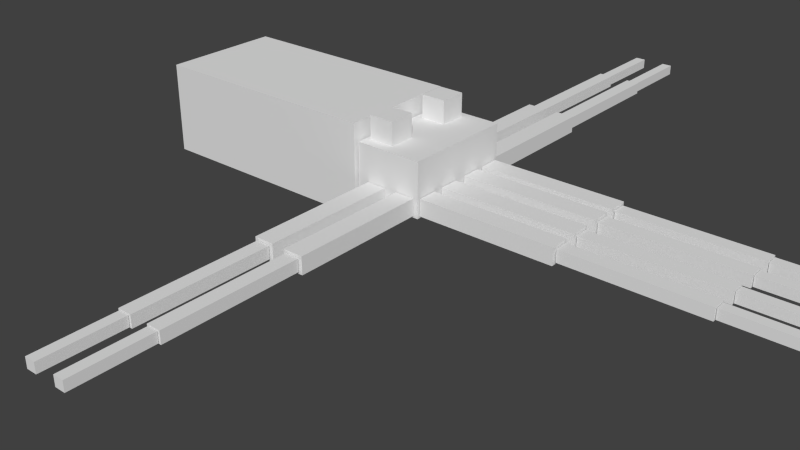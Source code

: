# Source: octopus.blend  (saved by Blender 2.72.0; exported with 4.5.12 LTS)
import bpy
from mathutils import Matrix  # noqa: F401  (used for matrix-valued properties, if any)

bpy.ops.wm.read_factory_settings(use_empty=True)
scene = bpy.context.scene
scene.name = 'Scene'

# ---- collections
col_collection_1 = bpy.data.collections.new('Collection 1'); scene.collection.children.link(col_collection_1)

# ---- materials (node trees are filled in below, after node groups)
mat_material = bpy.data.materials.new('Material')
mat_material.alpha_threshold = 0.0
mat_material.use_transparent_shadow = False
mat_material.roughness = 0.5
mat_material.line_color = (0.0, 0.0, 0.0, 1.0)

# ---- material node trees

# ---- world
world_world = bpy.data.worlds.new('World'); scene.world = world_world
world_world.color = (0.05088, 0.05088, 0.05088)
world_world.use_sun_shadow = False
world_world.sun_shadow_jitter_overblur = 0.0
world_world.cycles.sampling_method = 'MANUAL'
world_world.cycles.sample_map_resolution = 256

# ---- meshes
me_cube = bpy.data.meshes.new('Cube')
me_cube.from_pydata([(-0.295, 1.013, -0.9294), (-0.8725, 1.013, -0.9294), (-0.8725, 3.393, -0.9294), (-0.295, 3.393, -0.9294), (-0.295, 1.013, -0.3077), (-0.8725, 1.013, -0.3077), (-0.8725, 3.393, -0.3077), (-0.295, 3.393, -0.3077), (-0.3791, 3.414, -0.8393), (-0.7884, 3.414, -0.8393), (-0.7884, 5.794, -0.8393), (-0.3791, 5.794, -0.8393), (-0.3791, 3.414, -0.3977), (-0.7884, 3.414, -0.3977), (-0.7884, 5.794, -0.3977), (-0.3791, 5.794, -0.3977), (-0.4306, 5.806, -0.804), (-0.7369, 5.806, -0.804), (-0.7369, 7.159, -0.804), (-0.4306, 7.159, -0.804), (-0.4306, 5.806, -0.433), (-0.7369, 5.806, -0.433), (-0.7369, 7.159, -0.433), (-0.4306, 7.159, -0.433), (0.6635, 1.013, -0.9294), (0.08594, 1.013, -0.9294), (0.08594, 3.393, -0.9294), (0.6635, 3.393, -0.9294), (0.6635, 1.013, -0.3077), (0.08594, 1.013, -0.3077), (0.08594, 3.393, -0.3077), (0.6635, 3.393, -0.3077), (0.5794, 3.414, -0.8393), (0.17, 3.414, -0.8393), (0.17, 5.794, -0.8393), (0.5794, 5.794, -0.8393), (0.5794, 3.414, -0.3977), (0.17, 3.414, -0.3977), (0.17, 5.794, -0.3977), (0.5794, 5.794, -0.3977), (0.5278, 5.806, -0.804), (0.2216, 5.806, -0.804), (0.2216, 7.159, -0.804), (0.5278, 7.159, -0.804), (0.5278, 5.806, -0.433), (0.2216, 5.806, -0.433), (0.2216, 7.159, -0.433), (0.5278, 7.159, -0.433), (0.08594, -1.014, -0.9294), (0.6635, -1.014, -0.9294), (0.6635, -3.394, -0.9294), (0.08594, -3.394, -0.9294), (0.08594, -1.014, -0.3077), (0.6635, -1.014, -0.3077), (0.6635, -3.394, -0.3077), (0.08594, -3.394, -0.3077), (0.17, -3.415, -0.8393), (0.5794, -3.415, -0.8393), (0.5794, -5.795, -0.8393), (0.17, -5.795, -0.8393), (0.17, -3.415, -0.3977), (0.5794, -3.415, -0.3977), (0.5794, -5.795, -0.3977), (0.17, -5.795, -0.3977), (0.2216, -5.807, -0.804), (0.5278, -5.807, -0.804), (0.5278, -7.16, -0.804), (0.2216, -7.16, -0.804), (0.2216, -5.807, -0.433), (0.5278, -5.807, -0.433), (0.5278, -7.16, -0.433), (0.2216, -7.16, -0.433), (-0.9097, -1.014, -0.9294), (-0.3321, -1.014, -0.9294), (-0.3321, -3.394, -0.9294), (-0.9097, -3.394, -0.9294), (-0.9097, -1.014, -0.3077), (-0.3321, -1.014, -0.3077), (-0.3321, -3.394, -0.3077), (-0.9097, -3.394, -0.3077), (-0.8256, -3.415, -0.8393), (-0.4162, -3.415, -0.8393), (-0.4162, -5.795, -0.8393), (-0.8256, -5.795, -0.8393), (-0.8256, -3.415, -0.3977), (-0.4162, -3.415, -0.3977), (-0.4162, -5.795, -0.3977), (-0.8256, -5.795, -0.3977), (-0.774, -5.807, -0.804), (-0.4678, -5.807, -0.804), (-0.4678, -7.16, -0.804), (-0.774, -7.16, -0.804), (-0.774, -5.807, -0.433), (-0.4678, -5.807, -0.433), (-0.4678, -7.16, -0.433), (-0.774, -7.16, -0.433), (-1.023, -0.1353, -0.9294), (-1.023, -0.4784, -0.9294), (-5.03, -0.4784, -0.9294), (-5.03, -0.1353, -0.9294), (-1.023, -0.1353, -0.3077), (-1.023, -0.4784, -0.3077), (-5.03, -0.4784, -0.3077), (-5.03, -0.1353, -0.3077), (-5.065, -0.1852, -0.8393), (-5.065, -0.4284, -0.8393), (-9.072, -0.4284, -0.8393), (-9.072, -0.1852, -0.8393), (-5.065, -0.1852, -0.3977), (-5.065, -0.4284, -0.3977), (-9.072, -0.4284, -0.3977), (-9.072, -0.1852, -0.3977), (-9.092, -0.2159, -0.804), (-9.092, -0.3978, -0.804), (-11.37, -0.3978, -0.804), (-11.37, -0.2159, -0.804), (-9.092, -0.2159, -0.433), (-9.092, -0.3978, -0.433), (-11.37, -0.3978, -0.433), (-11.37, -0.2159, -0.433), (-9.092, 0.3466, -0.804), (-9.092, 0.1647, -0.804), (-11.37, 0.1647, -0.804), (-11.37, 0.3466, -0.804), (-9.092, 0.3466, -0.433), (-9.092, 0.1647, -0.433), (-11.37, 0.1647, -0.433), (-11.37, 0.3466, -0.433), (-5.065, 0.3772, -0.8393), (-5.065, 0.134, -0.8393), (-9.072, 0.134, -0.8393), (-9.072, 0.3772, -0.8393), (-5.065, 0.3772, -0.3977), (-5.065, 0.134, -0.3977), (-9.072, 0.134, -0.3977), (-9.072, 0.3772, -0.3977), (-1.023, 0.4272, -0.9294), (-1.023, 0.08407, -0.9294), (-5.03, 0.08407, -0.9294), (-5.03, 0.4272, -0.9294), (-1.023, 0.4272, -0.3077), (-1.023, 0.08407, -0.3077), (-5.03, 0.08407, -0.3077), (-5.03, 0.4272, -0.3077), (-1.023, -0.6089, -0.9294), (-1.023, -0.952, -0.9294), (-5.03, -0.952, -0.9294), (-5.03, -0.6089, -0.9294), (-1.023, -0.6089, -0.3077), (-1.023, -0.952, -0.3077), (-5.03, -0.952, -0.3077), (-5.03, -0.6089, -0.3077), (-5.065, -0.6588, -0.8393), (-5.065, -0.902, -0.8393), (-9.072, -0.902, -0.8393), (-9.072, -0.6588, -0.8393), (-5.065, -0.6588, -0.3977), (-5.065, -0.902, -0.3977), (-9.072, -0.902, -0.3977), (-9.072, -0.6588, -0.3977), (-9.092, -0.6895, -0.804), (-9.092, -0.8714, -0.804), (-11.37, -0.8714, -0.804), (-11.37, -0.6895, -0.804), (-9.092, -0.6895, -0.433), (-9.092, -0.8714, -0.433), (-11.37, -0.8714, -0.433), (-11.37, -0.6895, -0.433), (-9.092, 0.8769, -0.804), (-9.092, 0.695, -0.804), (-11.37, 0.695, -0.804), (-11.37, 0.8769, -0.804), (-9.092, 0.8769, -0.433), (-9.092, 0.695, -0.433), (-11.37, 0.695, -0.433), (-11.37, 0.8769, -0.433), (-5.065, 0.9075, -0.8393), (-5.065, 0.6643, -0.8393), (-9.072, 0.6643, -0.8393), (-9.072, 0.9075, -0.8393), (-5.065, 0.9075, -0.3977), (-5.065, 0.6643, -0.3977), (-9.072, 0.6643, -0.3977), (-9.072, 0.9075, -0.3977), (-1.023, 0.9575, -0.9294), (-1.023, 0.6144, -0.9294), (-5.03, 0.6144, -0.9294), (-5.03, 0.9575, -0.9294), (-1.023, 0.9575, -0.3077), (-1.023, 0.6144, -0.3077), (-5.03, 0.6144, -0.3077), (-5.03, 0.9575, -0.3077), (0.2021, 0.1097, -1.456), (0.2021, -0.1097, -1.456), (0.0273, -0.1097, -1.456), (0.0273, 0.1097, -1.456), (0.2021, 0.1097, -0.9805), (0.2021, -0.1097, -0.9805), (0.0273, -0.1097, -0.9805), (0.0273, 0.1097, -0.9805), (-0.08252, 0.1097, -1.456), (-0.08252, -0.1097, -1.456), (-0.2573, -0.1097, -1.456), (-0.2573, 0.1097, -1.456), (-0.08252, 0.1097, -0.9805), (-0.08252, -0.1097, -0.9805), (-0.2573, -0.1097, -0.9805), (-0.2573, 0.1097, -0.9805), (8.098, 1.064, -1.673), (8.098, -1.064, -1.673), (1.052, -1.064, -1.673), (1.052, 1.064, -1.673), (8.098, 1.064, 1.673), (8.098, -1.064, 1.673), (1.052, -1.064, 1.673), (1.052, 1.064, 1.673), (0.8616, 0.8095, 0.9058), (0.8616, 0.3395, 0.9058), (0.1257, 0.3395, 0.9058), (0.1257, 0.8095, 0.9058), (0.8616, 0.8095, 1.853), (0.8616, 0.3395, 1.853), (0.1257, 0.3395, 1.853), (0.1257, 0.8095, 1.853), (0.7901, -0.3997, 0.9058), (0.7901, -0.8697, 0.9058), (0.0542, -0.8697, 0.9058), (0.0542, -0.3997, 0.9058), (0.7901, -0.3997, 1.853), (0.7901, -0.8697, 1.853), (0.0542, -0.8697, 1.853), (0.0542, -0.3997, 1.853), (1.0, 1.0, -1.0), (1.0, -1.0, -1.0), (-1.0, -1.0, -1.0), (-1.0, 1.0, -1.0), (1.0, 1.0, 1.0), (1.0, -1.0, 1.0), (-1.0, -1.0, 1.0), (-1.0, 1.0, 1.0)], [], [(0, 1, 2, 3), (4, 7, 6, 5), (0, 4, 5, 1), (1, 5, 6, 2), (2, 6, 7, 3), (4, 0, 3, 7), (8, 9, 10, 11), (12, 15, 14, 13), (8, 12, 13, 9), (9, 13, 14, 10), (10, 14, 15, 11), (12, 8, 11, 15), (16, 17, 18, 19), (20, 23, 22, 21), (16, 20, 21, 17), (17, 21, 22, 18), (18, 22, 23, 19), (20, 16, 19, 23), (24, 25, 26, 27), (28, 31, 30, 29), (24, 28, 29, 25), (25, 29, 30, 26), (26, 30, 31, 27), (28, 24, 27, 31), (32, 33, 34, 35), (36, 39, 38, 37), (32, 36, 37, 33), (33, 37, 38, 34), (34, 38, 39, 35), (36, 32, 35, 39), (40, 41, 42, 43), (44, 47, 46, 45), (40, 44, 45, 41), (41, 45, 46, 42), (42, 46, 47, 43), (44, 40, 43, 47), (48, 49, 50, 51), (52, 55, 54, 53), (48, 52, 53, 49), (49, 53, 54, 50), (50, 54, 55, 51), (52, 48, 51, 55), (56, 57, 58, 59), (60, 63, 62, 61), (56, 60, 61, 57), (57, 61, 62, 58), (58, 62, 63, 59), (60, 56, 59, 63), (64, 65, 66, 67), (68, 71, 70, 69), (64, 68, 69, 65), (65, 69, 70, 66), (66, 70, 71, 67), (68, 64, 67, 71), (72, 73, 74, 75), (76, 79, 78, 77), (72, 76, 77, 73), (73, 77, 78, 74), (74, 78, 79, 75), (76, 72, 75, 79), (80, 81, 82, 83), (84, 87, 86, 85), (80, 84, 85, 81), (81, 85, 86, 82), (82, 86, 87, 83), (84, 80, 83, 87), (88, 89, 90, 91), (92, 95, 94, 93), (88, 92, 93, 89), (89, 93, 94, 90), (90, 94, 95, 91), (92, 88, 91, 95), (96, 97, 98, 99), (100, 103, 102, 101), (96, 100, 101, 97), (97, 101, 102, 98), (98, 102, 103, 99), (100, 96, 99, 103), (104, 105, 106, 107), (108, 111, 110, 109), (104, 108, 109, 105), (105, 109, 110, 106), (106, 110, 111, 107), (108, 104, 107, 111), (112, 113, 114, 115), (116, 119, 118, 117), (112, 116, 117, 113), (113, 117, 118, 114), (114, 118, 119, 115), (116, 112, 115, 119), (120, 121, 122, 123), (124, 127, 126, 125), (120, 124, 125, 121), (121, 125, 126, 122), (122, 126, 127, 123), (124, 120, 123, 127), (128, 129, 130, 131), (132, 135, 134, 133), (128, 132, 133, 129), (129, 133, 134, 130), (130, 134, 135, 131), (132, 128, 131, 135), (136, 137, 138, 139), (140, 143, 142, 141), (136, 140, 141, 137), (137, 141, 142, 138), (138, 142, 143, 139), (140, 136, 139, 143), (144, 145, 146, 147), (148, 151, 150, 149), (144, 148, 149, 145), (145, 149, 150, 146), (146, 150, 151, 147), (148, 144, 147, 151), (152, 153, 154, 155), (156, 159, 158, 157), (152, 156, 157, 153), (153, 157, 158, 154), (154, 158, 159, 155), (156, 152, 155, 159), (160, 161, 162, 163), (164, 167, 166, 165), (160, 164, 165, 161), (161, 165, 166, 162), (162, 166, 167, 163), (164, 160, 163, 167), (168, 169, 170, 171), (172, 175, 174, 173), (168, 172, 173, 169), (169, 173, 174, 170), (170, 174, 175, 171), (172, 168, 171, 175), (176, 177, 178, 179), (180, 183, 182, 181), (176, 180, 181, 177), (177, 181, 182, 178), (178, 182, 183, 179), (180, 176, 179, 183), (184, 185, 186, 187), (188, 191, 190, 189), (184, 188, 189, 185), (185, 189, 190, 186), (186, 190, 191, 187), (188, 184, 187, 191), (192, 193, 194, 195), (196, 199, 198, 197), (192, 196, 197, 193), (193, 197, 198, 194), (194, 198, 199, 195), (196, 192, 195, 199), (200, 201, 202, 203), (204, 207, 206, 205), (200, 204, 205, 201), (201, 205, 206, 202), (202, 206, 207, 203), (204, 200, 203, 207), (208, 209, 210, 211), (212, 215, 214, 213), (208, 212, 213, 209), (209, 213, 214, 210), (210, 214, 215, 211), (212, 208, 211, 215), (216, 217, 218, 219), (220, 223, 222, 221), (216, 220, 221, 217), (217, 221, 222, 218), (218, 222, 223, 219), (220, 216, 219, 223), (224, 225, 226, 227), (228, 231, 230, 229), (224, 228, 229, 225), (225, 229, 230, 226), (226, 230, 231, 227), (228, 224, 227, 231), (232, 233, 234, 235), (236, 239, 238, 237), (232, 236, 237, 233), (233, 237, 238, 234), (234, 238, 239, 235), (236, 232, 235, 239)])
_uv = me_cube.uv_layers.new(name='UVMap')
_uv.uv.foreach_set('vector', [0.4696, 0.7024, 0.5063, 0.7024, 0.5063, 0.8537, 0.4696, 0.8537, 0.6529, 0.7024, 0.6529, 0.8537, 0.6162, 0.8537, 0.6162, 0.7024, 0.8049, 0.4061, 0.8049, 0.4457, 0.7683, 0.4457, 0.7683, 0.4061, 0.2025, 0.8122, 0.163, 0.8122, 0.163, 0.6608, 0.2025, 0.6608, 0.9008, 0.448, 0.9008, 0.4085, 0.9374, 0.4085, 0.9374, 0.448, 0.0841, 0.6608, 0.1236, 0.6608, 0.1236, 0.8122, 0.0841, 0.8122, 0.1101, 0.9635, 0.0841, 0.9635, 0.0841, 0.8122, 0.1101, 0.8122, 0.904, 0.4061, 0.904, 0.2548, 0.93, 0.2548, 0.93, 0.4061, 0.3054, 0.9852, 0.3054, 0.9571, 0.3314, 0.9571, 0.3314, 0.9852, 0.7658, 0.8542, 0.7377, 0.8542, 0.7377, 0.7028, 0.7658, 0.7028, 0.9268, 0.9576, 0.9268, 0.9857, 0.9008, 0.9857, 0.9008, 0.9576, 0.6529, 0.7024, 0.6809, 0.7024, 0.6809, 0.8537, 0.6529, 0.8537, 0.9792, 0.5928, 0.9986, 0.5928, 0.9986, 0.6788, 0.9792, 0.6788, 0.9598, 0.6788, 0.9598, 0.5928, 0.9792, 0.5928, 0.9792, 0.6788, 0.9276, 0.9812, 0.9276, 0.9576, 0.9471, 0.9576, 0.9471, 0.9812, 0.8555, 0.9402, 0.8319, 0.9402, 0.8319, 0.8542, 0.8555, 0.8542, 0.1101, 0.9871, 0.1101, 0.9635, 0.1295, 0.9635, 0.1295, 0.9871, 0.8084, 0.8542, 0.8319, 0.8542, 0.8319, 0.9402, 0.8084, 0.9402, 0.85, 0.4061, 0.8133, 0.4061, 0.8133, 0.2548, 0.85, 0.2548, 0.6162, 0.7024, 0.6162, 0.8537, 0.5796, 0.8537, 0.5796, 0.7024, 0.7316, 0.4457, 0.7316, 0.4061, 0.7683, 0.4061, 0.7683, 0.4457, 0.2419, 0.8122, 0.2025, 0.8122, 0.2025, 0.6608, 0.2419, 0.6608, 0.8783, 0.4061, 0.8783, 0.4457, 0.8416, 0.4457, 0.8416, 0.4061, 0.7739, 0.4061, 0.7344, 0.4061, 0.7344, 0.2548, 0.7739, 0.2548, 0.1101, 0.8122, 0.1361, 0.8122, 0.1361, 0.9635, 0.1101, 0.9635, 0.878, 0.4061, 0.878, 0.2548, 0.904, 0.2548, 0.904, 0.4061, 0.8815, 0.9612, 0.8815, 0.9893, 0.8555, 0.9893, 0.8555, 0.9612, 0.878, 0.4061, 0.85, 0.4061, 0.85, 0.2548, 0.878, 0.2548, 0.3532, 0.9852, 0.3532, 0.9571, 0.3791, 0.9571, 0.3791, 0.9852, 0.7658, 0.7028, 0.7938, 0.7028, 0.7938, 0.8542, 0.7658, 0.8542, 0.6043, 1.0, 0.5849, 1.0, 0.5849, 0.914, 0.6043, 0.914, 0.6237, 1.0, 0.6237, 0.914, 0.6432, 0.914, 0.6432, 1.0, 0.06297, 0.9787, 0.06297, 0.9551, 0.08241, 0.9551, 0.08241, 0.9787, 0.8084, 0.9402, 0.7848, 0.9402, 0.7848, 0.8542, 0.8084, 0.8542, 0.1295, 0.9871, 0.1295, 0.9635, 0.149, 0.9635, 0.149, 0.9871, 0.7377, 0.8542, 0.7613, 0.8542, 0.7613, 0.9402, 0.7377, 0.9402, 0.3963, 0.7028, 0.4329, 0.7028, 0.4329, 0.8542, 0.3963, 0.8542, 0.5796, 0.7024, 0.5796, 0.8537, 0.5429, 0.8537, 0.5429, 0.7024, 0.01941, 0.9551, 0.01941, 0.9156, 0.05607, 0.9156, 0.05607, 0.9551, 0.7344, 0.4061, 0.695, 0.4061, 0.695, 0.2548, 0.7344, 0.2548, 0.8416, 0.4061, 0.8416, 0.4457, 0.8049, 0.4457, 0.8049, 0.4061, 0.8133, 0.4061, 0.7739, 0.4061, 0.7739, 0.2548, 0.8133, 0.2548, 0.1361, 0.8122, 0.1621, 0.8122, 0.1621, 0.9635, 0.1361, 0.9635, 0.189, 0.9635, 0.189, 0.8122, 0.215, 0.8122, 0.215, 0.9635, 0.1101, 0.9635, 0.1101, 0.9916, 0.0841, 0.9916, 0.0841, 0.9635, 0.7149, 0.8542, 0.6868, 0.8542, 0.6868, 0.7028, 0.7149, 0.7028, 0.215, 0.985, 0.215, 0.9569, 0.241, 0.9569, 0.241, 0.985, 0.8727, 0.7028, 0.9008, 0.7028, 0.9008, 0.8542, 0.8727, 0.8542, 0.6043, 0.914, 0.6237, 0.914, 0.6237, 1.0, 0.6043, 1.0, 0.546, 1.0, 0.546, 0.914, 0.5654, 0.914, 0.5654, 1.0, 0.3337, 0.9807, 0.3337, 0.9571, 0.3532, 0.9571, 0.3532, 0.9807, 0.6809, 0.9397, 0.6574, 0.9397, 0.6574, 0.8537, 0.6809, 0.8537, 0.1878, 0.9635, 0.1878, 0.9871, 0.1684, 0.9871, 0.1684, 0.9635, 0.6868, 0.8542, 0.7104, 0.8542, 0.7104, 0.9402, 0.6868, 0.9402, 0.5063, 0.7024, 0.5429, 0.7024, 0.5429, 0.8537, 0.5063, 0.8537, 0.4696, 0.7024, 0.4696, 0.8537, 0.4329, 0.8537, 0.4329, 0.7024, 0.9374, 0.448, 0.9374, 0.4085, 0.9741, 0.4085, 0.9741, 0.448, 0.163, 0.8122, 0.1236, 0.8122, 0.1236, 0.6608, 0.163, 0.6608, 0.7316, 0.4061, 0.7316, 0.4457, 0.695, 0.4457, 0.695, 0.4061, 0.3096, 0.8537, 0.2701, 0.8537, 0.2701, 0.7024, 0.3096, 0.7024, 0.956, 0.4061, 0.93, 0.4061, 0.93, 0.2548, 0.956, 0.2548, 0.163, 0.9635, 0.163, 0.8122, 0.189, 0.8122, 0.189, 0.9635, 0.7483, 0.9576, 0.7483, 0.9857, 0.7223, 0.9857, 0.7223, 0.9576, 0.8333, 0.8542, 0.8052, 0.8542, 0.8052, 0.7028, 0.8333, 0.7028, 0.2679, 0.9551, 0.2679, 0.9832, 0.2419, 0.9832, 0.2419, 0.9551, 0.8727, 0.8542, 0.8447, 0.8542, 0.8447, 0.7028, 0.8727, 0.7028, 0.9679, 0.1448, 0.9873, 0.1448, 0.9873, 0.2308, 0.9679, 0.2308, 0.5849, 0.914, 0.5849, 1.0, 0.5654, 1.0, 0.5654, 0.914, 0.9598, 0.7024, 0.9598, 0.6788, 0.9792, 0.6788, 0.9792, 0.7024, 0.4198, 0.9402, 0.3963, 0.9402, 0.3963, 0.8542, 0.4198, 0.8542, 0.149, 0.9871, 0.149, 0.9635, 0.1684, 0.9635, 0.1684, 0.9871, 0.7613, 0.8542, 0.7848, 0.8542, 0.7848, 0.9402, 0.7613, 0.9402, 0.9089, 0.0, 0.9307, 0.0, 0.9307, 0.2548, 0.9089, 0.2548, 0.9225, 0.448, 0.9225, 0.7028, 0.9008, 0.7028, 0.9008, 0.448, 0.2419, 0.9551, 0.2419, 0.9156, 0.2637, 0.9156, 0.2637, 0.9551, 0.7658, 0.7028, 0.7263, 0.7028, 0.7263, 0.448, 0.7658, 0.448, 0.6792, 0.9397, 0.6792, 0.9793, 0.6574, 0.9793, 0.6574, 0.9397, 0.7344, 0.0, 0.7739, 5.306e-08, 0.7739, 0.2548, 0.7344, 0.2548, 0.9524, 0.0, 0.9679, 0.0, 0.9679, 0.2548, 0.9524, 0.2548, 0.9471, 0.7028, 0.9471, 0.9576, 0.9316, 0.9576, 0.9316, 0.7028, 0.9625, 0.9576, 0.9625, 0.9857, 0.9471, 0.9857, 0.9471, 0.9576, 0.8727, 0.7028, 0.8447, 0.7028, 0.8447, 0.448, 0.8727, 0.448, 0.8519, 0.9683, 0.8519, 0.9963, 0.8365, 0.9963, 0.8365, 0.9683, 0.4049, 0.448, 0.4329, 0.448, 0.4329, 0.7028, 0.4049, 0.7028, 0.7104, 0.8542, 0.7219, 0.8542, 0.7219, 0.9989, 0.7104, 0.9989, 0.4314, 0.8542, 0.4314, 0.9989, 0.4198, 0.9989, 0.4198, 0.8542, 0.4911, 0.9742, 0.4911, 0.9978, 0.4796, 0.9978, 0.4796, 0.9742, 0.9914, 0.1448, 0.9679, 0.1448, 0.9679, 0.0, 0.9914, 0.0, 0.468, 0.9978, 0.468, 0.9742, 0.4796, 0.9742, 0.4796, 0.9978, 0.9598, 0.448, 0.9833, 0.448, 0.9833, 0.5928, 0.9598, 0.5928, 0.9833, 0.448, 0.9949, 0.448, 0.9949, 0.5928, 0.9833, 0.5928, 0.9911, 0.2548, 0.9911, 0.3996, 0.9795, 0.3996, 0.9795, 0.2548, 0.01155, 0.9717, 0.01155, 0.9953, 9.459e-10, 0.9953, 0.0, 0.9717, 0.9861, 0.9924, 0.9625, 0.9924, 0.9625, 0.8476, 0.9861, 0.8476, 0.9908, 0.6788, 0.9908, 0.7024, 0.9792, 0.7024, 0.9792, 0.6788, 0.215, 0.8122, 0.2385, 0.8122, 0.2385, 0.9569, 0.215, 0.9569, 0.9008, 0.7028, 0.9162, 0.7028, 0.9162, 0.9576, 0.9008, 0.9576, 0.7377, 0.7028, 0.7377, 0.9576, 0.7223, 0.9576, 0.7223, 0.7028, 0.8519, 0.9402, 0.8519, 0.9683, 0.8365, 0.9683, 0.8365, 0.9402, 0.9089, 0.2548, 0.8808, 0.2548, 0.8808, 0.0, 0.9089, 6.064e-08, 9.459e-10, 0.9437, 0.0, 0.9156, 0.01544, 0.9156, 0.01544, 0.9437, 0.05607, 0.9156, 0.02803, 0.9156, 0.02803, 0.6608, 0.05607, 0.6608, 0.3096, 0.7024, 0.3314, 0.7024, 0.3314, 0.9571, 0.3096, 0.9571, 0.3749, 0.7024, 0.3749, 0.9571, 0.3532, 0.9571, 0.3532, 0.7024, 0.06297, 0.9551, 0.06297, 0.9946, 0.04119, 0.9946, 0.04119, 0.9551, 0.8133, 0.0, 0.8528, 8.338e-08, 0.8528, 0.2548, 0.8133, 0.2548, 0.07785, 0.9156, 0.07785, 0.9551, 0.05607, 0.9551, 0.05607, 0.9156, 0.7739, 0.0, 0.8133, 5.306e-08, 0.8133, 0.2548, 0.7739, 0.2548, 0.9225, 0.448, 0.9443, 0.448, 0.9443, 0.7028, 0.9225, 0.7028, 0.2637, 0.6608, 0.2637, 0.9156, 0.2419, 0.9156, 0.2419, 0.6608, 0.9, 0.4061, 0.9, 0.4457, 0.8783, 0.4457, 0.8783, 0.4061, 0.6868, 0.448, 0.7263, 0.448, 0.7263, 0.7028, 0.6868, 0.7028, 0.8147, 0.9797, 0.8147, 0.9402, 0.8365, 0.9402, 0.8365, 0.9797, 0.7658, 0.448, 0.8052, 0.448, 0.8052, 0.7028, 0.7658, 0.7028, 0.9162, 0.7028, 0.9316, 0.7028, 0.9316, 0.9576, 0.9162, 0.9576, 0.3904, 0.7024, 0.3904, 0.9571, 0.3749, 0.9571, 0.3749, 0.7024, 0.0, 0.9717, 3.784e-09, 0.9437, 0.01544, 0.9437, 0.01544, 0.9717, 0.9008, 0.7028, 0.8727, 0.7028, 0.8727, 0.448, 0.9008, 0.448, 0.3791, 0.9852, 0.3791, 0.9571, 0.3946, 0.9571, 0.3946, 0.9852, 0.8528, 0.0, 0.8808, 6.064e-08, 0.8808, 0.2548, 0.8528, 0.2548, 0.6458, 0.8537, 0.6574, 0.8537, 0.6574, 0.9985, 0.6458, 0.9985, 0.3052, 0.8537, 0.3052, 0.9985, 0.2937, 0.9985, 0.2937, 0.8537, 0.991, 0.2308, 0.991, 0.2544, 0.9794, 0.2544, 0.9794, 0.2308, 0.2937, 0.9985, 0.2701, 0.9985, 0.2701, 0.8537, 0.2937, 0.8537, 0.9794, 0.2308, 0.9794, 0.2544, 0.9679, 0.2544, 0.9679, 0.2308, 0.9625, 0.7028, 0.9861, 0.7028, 0.9861, 0.8476, 0.9625, 0.8476, 0.9861, 0.7028, 0.9976, 0.7028, 0.9976, 0.8476, 0.9861, 0.8476, 0.8969, 0.8542, 0.8969, 0.9989, 0.8853, 0.9989, 0.8853, 0.8542, 0.4911, 0.9978, 0.4911, 0.9742, 0.5027, 0.9742, 0.5027, 0.9978, 0.4565, 0.9985, 0.4329, 0.9985, 0.4329, 0.8537, 0.4565, 0.8537, 0.468, 0.9742, 0.468, 0.9978, 0.4565, 0.9978, 0.4565, 0.9742, 0.956, 0.2548, 0.9795, 0.2548, 0.9795, 0.3996, 0.956, 0.3996, 0.9471, 0.7028, 0.9625, 0.7028, 0.9625, 0.9576, 0.9471, 0.9576, 0.9598, 0.448, 0.9598, 0.7028, 0.9443, 0.7028, 0.9443, 0.448, 0.9895, 0.4085, 0.9895, 0.4366, 0.9741, 0.4366, 0.9741, 0.4085, 0.05607, 0.6608, 0.0841, 0.6608, 0.0841, 0.9156, 0.05607, 0.9156, 0.189, 0.9916, 0.189, 0.9635, 0.2044, 0.9635, 0.2044, 0.9916, 0.0, 0.6608, 0.02803, 0.6608, 0.02803, 0.9156, 2.649e-08, 0.9156, 0.9524, 0.2548, 0.9307, 0.2548, 0.9307, 0.0, 0.9524, 9.096e-08, 0.3532, 0.7024, 0.3532, 0.9571, 0.3314, 0.9571, 0.3314, 0.7024, 0.01941, 0.9946, 0.01941, 0.9551, 0.04119, 0.9551, 0.04119, 0.9946, 0.7344, 0.2548, 0.695, 0.2548, 0.695, 0.0, 0.7344, 3.032e-08, 0.4181, 0.9402, 0.4181, 0.9797, 0.3963, 0.9797, 0.3963, 0.9402, 0.8052, 0.448, 0.8447, 0.448, 0.8447, 0.7028, 0.8052, 0.7028, 0.8444, 0.7307, 0.8444, 0.7447, 0.8333, 0.7447, 0.8333, 0.7307, 0.8444, 0.7307, 0.8333, 0.7307, 0.8333, 0.7167, 0.8444, 0.7167, 0.9861, 0.9081, 0.9861, 0.8779, 1.0, 0.8779, 1.0, 0.9081, 0.8049, 0.7936, 0.8049, 0.8239, 0.7938, 0.8239, 0.7938, 0.7936, 1.0, 0.9384, 1.0, 0.9687, 0.9861, 0.9687, 0.9861, 0.9384, 0.8049, 0.7028, 0.8049, 0.7331, 0.7938, 0.7331, 0.7938, 0.7028, 0.8444, 0.7028, 0.8444, 0.7167, 0.8333, 0.7167, 0.8333, 0.7028, 0.8049, 0.8378, 0.7938, 0.8378, 0.7938, 0.8239, 0.8049, 0.8239, 0.9861, 0.9384, 0.9861, 0.9081, 1.0, 0.9081, 1.0, 0.9384, 0.7938, 0.7936, 0.7938, 0.7633, 0.8049, 0.7633, 0.8049, 0.7936, 1.0, 0.8476, 1.0, 0.8779, 0.9861, 0.8779, 0.9861, 0.8476, 0.8049, 0.7331, 0.8049, 0.7633, 0.7938, 0.7633, 0.7938, 0.7331, 0.5599, 0.0, 0.695, 0.0, 0.695, 0.448, 0.5599, 0.448, 0.5599, 0.0, 0.5599, 0.448, 0.4248, 0.448, 0.4248, 2.426e-07, 0.1351, 0.6608, 0.1351, 0.448, 0.2701, 0.448, 0.2701, 0.6608, 0.4248, 0.448, 0.2124, 0.448, 0.2124, 0.0, 0.4248, 2.274e-08, 0.1351, 0.448, 0.1351, 0.6608, 3.784e-08, 0.6608, 0.0, 0.448, 0.0, 0.0, 0.2124, 6.064e-08, 0.2124, 0.448, 5.297e-08, 0.448, 0.7848, 0.9402, 0.8147, 0.9402, 0.8147, 0.987, 0.7848, 0.987, 0.7848, 0.9402, 0.7848, 0.987, 0.755, 0.987, 0.755, 0.9402, 0.5162, 0.914, 0.5162, 0.9742, 0.4863, 0.9742, 0.4863, 0.914, 0.5032, 0.914, 0.5032, 0.8537, 0.5499, 0.8537, 0.5499, 0.914, 0.4565, 0.9742, 0.4565, 0.914, 0.4863, 0.914, 0.4863, 0.9742, 0.6433, 0.8537, 0.6433, 0.914, 0.5966, 0.914, 0.5966, 0.8537, 0.8555, 0.9144, 0.8853, 0.9144, 0.8853, 0.9612, 0.8555, 0.9612, 0.6806, 0.987, 0.6806, 0.9402, 0.7104, 0.9402, 0.7104, 0.987, 0.8555, 0.9144, 0.8555, 0.8542, 0.8853, 0.8542, 0.8853, 0.9144, 0.5499, 0.914, 0.5499, 0.8537, 0.5966, 0.8537, 0.5966, 0.914, 0.5162, 0.9742, 0.5162, 0.914, 0.546, 0.914, 0.546, 0.9742, 0.5032, 0.8537, 0.5032, 0.914, 0.4565, 0.914, 0.4565, 0.8537, 0.5599, 0.5752, 0.6868, 0.5752, 0.6868, 0.7024, 0.5599, 0.7024, 0.3971, 0.5752, 0.3971, 0.7024, 0.2701, 0.7024, 0.2701, 0.5752, 0.5599, 0.5752, 0.4329, 0.5752, 0.4329, 0.448, 0.5599, 0.448, 0.2701, 0.5752, 0.2701, 0.448, 0.3971, 0.448, 0.3971, 0.5752, 0.5599, 0.7024, 0.4329, 0.7024, 0.4329, 0.5752, 0.5599, 0.5752, 0.5599, 0.448, 0.6868, 0.448, 0.6868, 0.5752, 0.5599, 0.5752])
me_cube.materials.append(mat_material)
me_cube.use_remesh_preserve_volume = False
me_cube.use_remesh_preserve_attributes = False
me_cube.use_mirror_vertex_groups = False
me_cube.update()
arm_armature = bpy.data.armatures.new('Armature')  # bones are not reproduced

# ---- objects
ob_armature = bpy.data.objects.new('Armature', arm_armature)
ob_cube = bpy.data.objects.new('Cube', me_cube)

# ---- transforms, parenting, visibility, modifiers, constraints
ob_armature.location = (0.8021, 0.07291, 0.6127)
ob_armature.rotation_euler = (0.0, -0.0, -3.151)
ob_armature.show_in_front = True
ob_armature.lineart.crease_threshold = 0.0
ob_cube.parent = ob_armature
ob_cube.matrix_parent_inverse = Matrix(((1.0, 0.0, 0.0, -0.8021), (0.0, 1.0, 0.0, -0.07291), (0.0, 0.0, 1.0, -0.6127), (0.0, 0.0, 0.0, 1.0)))
ob_cube.location = (0.01141, 0.0, 0.4918)
ob_cube.scale = (0.5941, 1.0, 0.475)
ob_cube.lock_rotations_4d = False
ob_cube.empty_display_type = 'ARROWS'
ob_cube.lineart.crease_threshold = 0.0
_vg = ob_cube.vertex_groups.new(name='Bone')
_vg.add([208, 209, 210, 211, 212, 213, 214, 215], 1.0, 'REPLACE')
_vg = ob_cube.vertex_groups.new(name='Bone.001')
_vg = ob_cube.vertex_groups.new(name='Bone.002')
for _i, _w in zip([232, 233, 235, 236, 237, 238, 239], [0.9382, 0.2843, 0.0008073, 0.8395, 0.2812, 0.02298, 0.1112]): _vg.add([_i], _w, 'REPLACE')
_vg = ob_cube.vertex_groups.new(name='Bone.022')
_vg.add([24, 25, 26, 27, 28, 29, 30, 31], 1.0, 'REPLACE')
_vg = ob_cube.vertex_groups.new(name='Bone.024')
for _i, _w in zip([32, 33, 34, 35, 36, 37, 38, 39], [0.9884, 0.9916, 0.8122, 0.1521, 0.9983, 0.9971, 0.2005, 0.7455]): _vg.add([_i], _w, 'REPLACE')
_vg = ob_cube.vertex_groups.new(name='Bone.026')
for _i, _w in zip([34, 35, 38, 39, 40, 41, 42, 43, 44, 45, 46, 47], [0.1878, 0.8479, 0.7995, 0.2545, 1.0, 1.0, 1.0, 1.0, 1.0, 1.0, 1.0, 1.0]): _vg.add([_i], _w, 'REPLACE')
_vg = ob_cube.vertex_groups.new(name='Bone.003')
for _i, _w in zip([236, 237, 238, 239], [0.08662, 0.01993, 0.02004, 0.6686]): _vg.add([_i], _w, 'REPLACE')
_vg = ob_cube.vertex_groups.new(name='Bone.023')
_vg.add([0, 1, 2, 3, 4, 5, 6, 7], 1.0, 'REPLACE')
_vg = ob_cube.vertex_groups.new(name='Bone.025')
for _i, _w in zip([8, 9, 10, 11, 12, 13, 14, 15], [0.9882, 0.9913, 0.7976, 0.1439, 0.9984, 0.9969, 0.2055, 0.7507]): _vg.add([_i], _w, 'REPLACE')
_vg = ob_cube.vertex_groups.new(name='Bone.027')
for _i, _w in zip([10, 11, 14, 15, 16, 17, 18, 19, 20, 21, 22, 23], [0.2024, 0.8561, 0.7945, 0.2493, 1.0, 1.0, 1.0, 1.0, 1.0, 1.0, 1.0, 1.0]): _vg.add([_i], _w, 'REPLACE')
_vg = ob_cube.vertex_groups.new(name='Bone.004')
for _i, _w in zip([232, 235, 236, 239], [0.03132, 0.9414, 0.006428, 0.1631]): _vg.add([_i], _w, 'REPLACE')
_vg = ob_cube.vertex_groups.new(name='Bone.028')
_vg.add([184, 185, 186, 187, 188, 189, 190, 191], 1.0, 'REPLACE')
_vg = ob_cube.vertex_groups.new(name='Bone.032')
for _i, _w in zip([176, 177, 178, 179, 180, 181, 182, 183], [0.998, 0.9991, 0.7917, 0.1771, 0.9991, 0.9977, 0.1785, 0.7825]): _vg.add([_i], _w, 'REPLACE')
_vg = ob_cube.vertex_groups.new(name='Bone.036')
for _i, _w in zip([168, 169, 170, 171, 172, 173, 174, 175, 178, 179, 182, 183], [1.0, 1.0, 1.0, 1.0, 1.0, 1.0, 1.0, 1.0, 0.2083, 0.8229, 0.8215, 0.2175]): _vg.add([_i], _w, 'REPLACE')
_vg = ob_cube.vertex_groups.new(name='Bone.005')
for _i, _w in zip([48, 49, 52, 53], [0.07527, 0.4634, 0.04511, 0.4674]): _vg.add([_i], _w, 'REPLACE')
_vg = ob_cube.vertex_groups.new(name='Bone.016')
for _i, _w in zip([48, 49, 50, 51, 52, 53, 54, 55], [0.9247, 0.5366, 0.9974, 0.9992, 0.9524, 0.5326, 0.9984, 0.9995]): _vg.add([_i], _w, 'REPLACE')
_vg = ob_cube.vertex_groups.new(name='Bone.018')
for _i, _w in zip([56, 57, 58, 59, 60, 61, 62, 63], [0.9983, 0.9974, 0.8948, 0.9767, 0.9995, 0.9981, 0.2029, 0.8937]): _vg.add([_i], _w, 'REPLACE')
_vg = ob_cube.vertex_groups.new(name='Bone.020')
for _i, _w in zip([58, 62, 63, 64, 65, 66, 67, 68, 69, 70, 71], [0.1052, 0.7971, 0.1063, 1.0, 1.0, 1.0, 1.0, 1.0, 1.0, 1.0, 1.0]): _vg.add([_i], _w, 'REPLACE')
_vg = ob_cube.vertex_groups.new(name='Bone.006')
for _i, _w in zip([233, 234, 237, 238], [0.4944, 0.9582, 0.3055, 0.1732]): _vg.add([_i], _w, 'REPLACE')
_vg = ob_cube.vertex_groups.new(name='Bone.017')
_vg.add([72, 73, 74, 75, 76, 77, 78, 79], 1.0, 'REPLACE')
_vg = ob_cube.vertex_groups.new(name='Bone.019')
for _i, _w in zip([80, 81, 82, 83, 84, 85, 86, 87], [0.9879, 0.9904, 0.7448, 0.1395, 0.9988, 0.9961, 0.217, 0.8065]): _vg.add([_i], _w, 'REPLACE')
_vg = ob_cube.vertex_groups.new(name='Bone.021')
for _i, _w in zip([82, 83, 86, 87, 88, 89, 90, 91, 92, 93, 94, 95], [0.2552, 0.8605, 0.783, 0.1935, 1.0, 1.0, 1.0, 1.0, 1.0, 1.0, 1.0, 1.0]): _vg.add([_i], _w, 'REPLACE')
_vg = ob_cube.vertex_groups.new(name='Bone.007')
for _i, _w in zip([233, 236, 237, 238, 239], [0.1852, 0.001524, 0.3616, 0.7446, 0.03716]): _vg.add([_i], _w, 'REPLACE')
_vg = ob_cube.vertex_groups.new(name='Bone.029')
_vg.add([144, 145, 146, 147, 148, 149, 150, 151], 1.0, 'REPLACE')
_vg = ob_cube.vertex_groups.new(name='Bone.033')
for _i, _w in zip([152, 153, 154, 155, 156, 157, 158, 159], [0.9971, 0.9995, 0.8637, 0.25, 0.9984, 0.9983, 0.118, 0.6927]): _vg.add([_i], _w, 'REPLACE')
_vg = ob_cube.vertex_groups.new(name='Bone.037')
for _i, _w in zip([154, 155, 158, 159, 160, 161, 162, 163, 164, 165, 166, 167], [0.1363, 0.75, 0.882, 0.3073, 1.0, 1.0, 1.0, 1.0, 1.0, 1.0, 1.0, 1.0]): _vg.add([_i], _w, 'REPLACE')
_vg = ob_cube.vertex_groups.new(name='Bone.008')
_vg = ob_cube.vertex_groups.new(name='Bone.030')
for _i, _w in zip([136, 137, 138, 139, 140, 141, 142, 143], [0.9965, 0.9975, 0.5135, 0.5339, 0.9988, 0.9987, 0.6734, 0.8513]): _vg.add([_i], _w, 'REPLACE')
_vg = ob_cube.vertex_groups.new(name='Bone.034')
for _i, _w in zip([128, 129, 130, 131, 132, 133, 134, 135, 138, 139, 142, 143], [0.9997, 0.9997, 0.9201, 0.9645, 0.9993, 0.9983, 0.1411, 0.8473, 0.4865, 0.4661, 0.3266, 0.1487]): _vg.add([_i], _w, 'REPLACE')
_vg = ob_cube.vertex_groups.new(name='Bone.038')
for _i, _w in zip([120, 121, 122, 123, 124, 125, 126, 127, 130, 131, 134, 135], [1.0, 1.0, 1.0, 1.0, 1.0, 1.0, 1.0, 1.0, 0.07992, 0.02098, 0.8589, 0.1527]): _vg.add([_i], _w, 'REPLACE')
_vg = ob_cube.vertex_groups.new(name='Bone.009')
_vg = ob_cube.vertex_groups.new(name='Bone.031')
_vg.add([96, 97, 98, 99, 100, 101, 102, 103], 1.0, 'REPLACE')
_vg = ob_cube.vertex_groups.new(name='Bone.035')
for _i, _w in zip([104, 105, 106, 107, 108, 109, 110, 111], [0.9998, 0.9995, 0.8854, 0.9776, 0.9996, 0.9978, 0.2103, 0.904]): _vg.add([_i], _w, 'REPLACE')
_vg = ob_cube.vertex_groups.new(name='Bone.039')
for _i, _w in zip([106, 110, 111, 112, 113, 114, 115, 116, 117, 118, 119], [0.1146, 0.7897, 0.09598, 1.0, 1.0, 1.0, 1.0, 1.0, 1.0, 1.0, 1.0]): _vg.add([_i], _w, 'REPLACE')
_vg = ob_cube.vertex_groups.new(name='Bone.010')
_vg.add([200, 201, 202, 203, 204, 205, 206, 207], 1.0, 'REPLACE')
_vg = ob_cube.vertex_groups.new(name='Bone.011')
_vg.add([192, 193, 194, 195, 196, 197, 198, 199], 1.0, 'REPLACE')
_vg = ob_cube.vertex_groups.new(name='Bone.012')
_vg.add([224, 225, 226, 227, 228, 229, 230, 231], 1.0, 'REPLACE')
_vg = ob_cube.vertex_groups.new(name='Bone.013')
_vg.add([216, 217, 218, 219, 220, 221, 222, 223], 1.0, 'REPLACE')
_m = ob_cube.modifiers.new('Armature', 'ARMATURE')
_m.object = ob_armature

# ---- collection membership
col_collection_1.objects.link(ob_armature)
col_collection_1.objects.link(ob_cube)

# ---- scene / render settings (as saved in the file)
scene.frame_start = 1; scene.frame_end = 250; scene.frame_set(124)
scene.render.engine = 'BLENDER_EEVEE_NEXT'
scene.render.resolution_percentage = 50
scene.render.dither_intensity = 0.0
scene.cycles.use_denoising = False
scene.cycles.samples = 10
scene.cycles.sampling_pattern = 'TABULATED_SOBOL'
scene.cycles.light_sampling_threshold = 0.0
scene.cycles.use_adaptive_sampling = False
scene.cycles.use_light_tree = False
scene.cycles.blur_glossy = 0.0
scene.cycles.pixel_filter_type = 'GAUSSIAN'
scene.cycles.sample_clamp_indirect = 0.0
scene.view_settings.view_transform = 'Standard'
bpy.context.view_layer.update()

# ---- added for rendering (the .blend has no active camera and no usable light): camera, sun
cam_auto = bpy.data.cameras.new('AutoCamera')
cam_auto.lens = 50.0
cam_auto.sensor_width = 36.0
cam_auto.clip_end = 1000.0
ob_auto_camera = bpy.data.objects.new('AutoCamera', cam_auto)
scene.collection.objects.link(ob_auto_camera)
ob_auto_camera.location = (11.6025, -12.5919, 7.62176)
ob_auto_camera.rotation_euler = (1.09748, -7.21219e-08, 0.694738)
scene.camera = ob_auto_camera
light_auto_sun = bpy.data.lights.new('AutoSun', 'SUN')
light_auto_sun.energy = 3.0
light_auto_sun.angle = 0.0523599
ob_auto_sun = bpy.data.objects.new('AutoSun', light_auto_sun)
scene.collection.objects.link(ob_auto_sun)
ob_auto_sun.rotation_euler = (0.872665, 0.174533, 0.523599)
bpy.context.view_layer.update()
